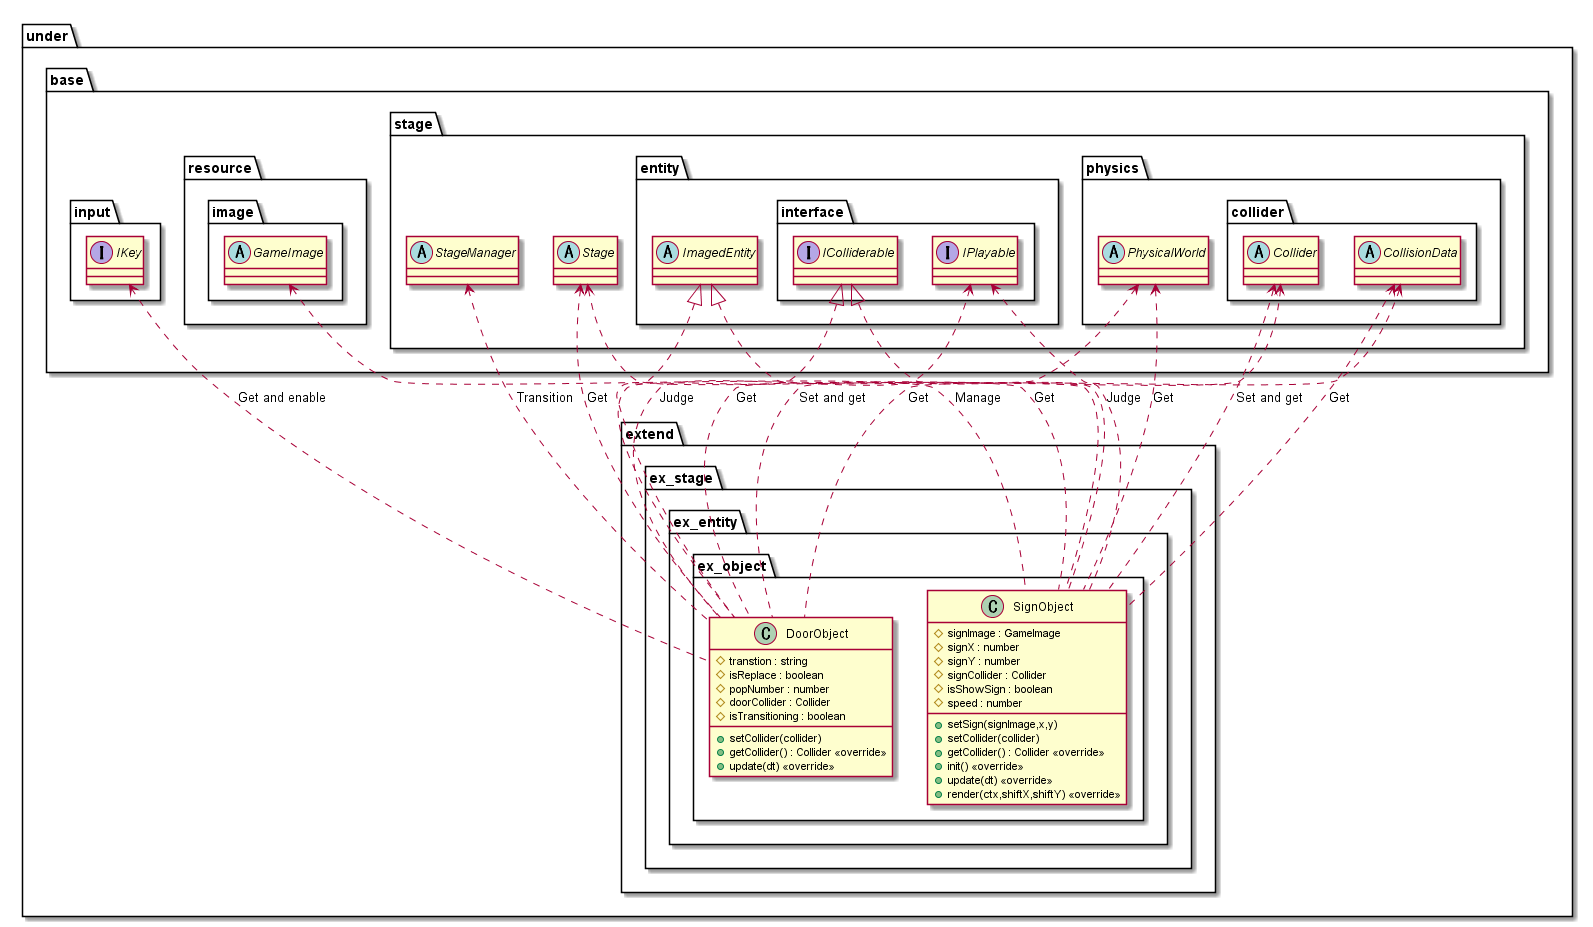

The diagram above was rendered by PlantUML. Its source (embedded in the PNG):
@startuml EntityExtendObject
package under {
    package extend {
        package ex_stage {
            package ex_entity {
                package ex_object {
                    class DoorObject {
                        #transtion : string
                        #isReplace : boolean
                        #popNumber : number
                        #doorCollider : Collider
                        #isTransitioning : boolean
                        +setCollider(collider)
                        +getCollider() : Collider <<override>>
                        +update(dt) <<override>>
                    }
                    class SignObject {
                        #signImage : GameImage
                        #signX : number
                        #signY : number
                        #signCollider : Collider
                        #isShowSign : boolean
                        #speed : number
                        +setSign(signImage,x,y)
                        +setCollider(collider)
                        +getCollider() : Collider <<override>>
                        +init() <<override>>
                        +update(dt) <<override>>
                        +render(ctx,shiftX,shiftY) <<override>>
                    }
                }
            }
        }
    }
}

package under {
    package base {
        package input {
            interface IKey
        }
        package resource {
            package image {
                abstract GameImage
            }
        }
        package stage {
            abstract Stage
            abstract StageManager
            package entity {
                abstract ImagedEntity
                package interface {
                    interface IPlayable
                    interface IColliderable
                }
            }
            package physics {
                abstract PhysicalWorld
                package collider {
                    abstract Collider
                    abstract CollisionData
                }
            }
        }
    }
}

Collider <.. DoorObject : Set and get
IKey <.. DoorObject : Get and enable
StageManager <.. DoorObject : Transition
Stage <.. DoorObject : Get
PhysicalWorld <.. DoorObject : Get
CollisionData <.. DoorObject : Get
IPlayable <.. DoorObject : Judge

Collider <.. SignObject : Set and get
GameImage <.. SignObject : Manage
Stage <.. SignObject : Get
PhysicalWorld <.. SignObject : Get
CollisionData <.. SignObject : Get
IPlayable <.. SignObject : Judge

ImagedEntity <|.. DoorObject
IColliderable <|.. DoorObject
ImagedEntity <|.. SignObject
IColliderable <|.. SignObject

@enduml